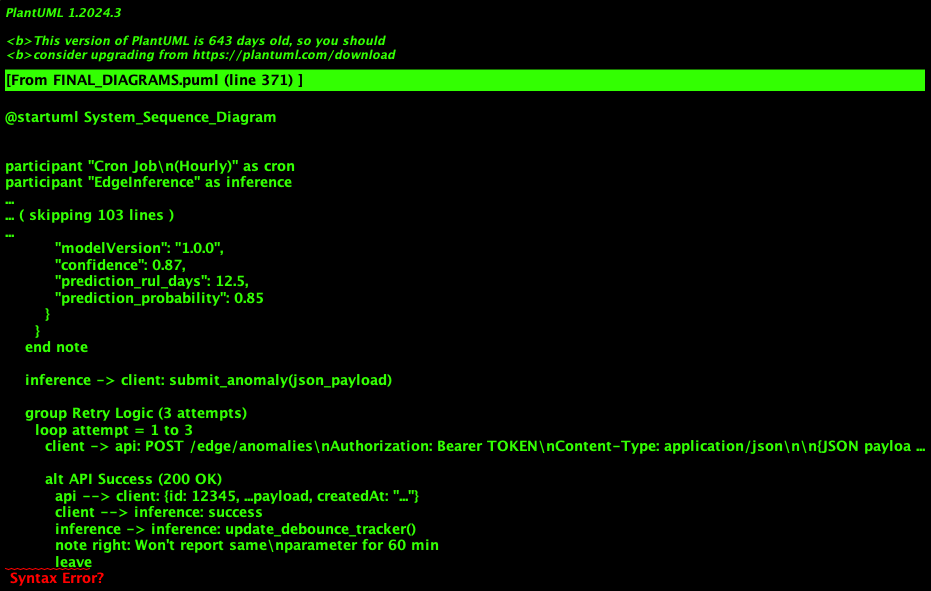

The diagram above was rendered by PlantUML. Its source (embedded in the PNG):
@startuml System_Sequence_Diagram

' ============================================================================
' SIMPLIFIED SEQUENCE DIAGRAM - EDGE INFERENCE TO API
' ============================================================================

participant "Cron Job\n(Hourly)" as cron
participant "EdgeInference" as inference
participant "Sensor Data\n(CSV)" as sensor
participant "ML Model" as model
participant "AnomalyAPIClient" as client
participant "Central API\n(Azure)" as api
database "Results\n(JSON)" as results

== Initialization (on startup) ==
cron -> inference: EdgeInference(".")
inference -> inference: load_model()
inference -> inference: load_baseline()
inference -> inference: load_tolerances()
inference -> client: new AnomalyAPIClient(base_url, token)
client --> inference: ready

== Hourly Inference ==
cron -> inference: run_inference("sensor_data.csv", "results.json")

group Read Sensor Data
  inference -> sensor: read CSV
  sensor --> inference: DataFrame[3 rows]
  note right
    timestamp, Flow (gpm),
    Discharge Pressure (psi),
    Motor Power (hp),
    Pump Efficiency (%)
  end note
  inference -> inference: select latest row
end

group Calculate Deviations
  loop for each parameter
    inference -> inference: deviation = ((current - baseline) / baseline) × 100
  end
  inference --> inference: deviations = {flow: 15.0, head: 10.0, power: 8.5, efficiency: -1.2}
end

group Check Tolerances
  loop for each parameter
    inference -> inference: check if deviation > max_threshold
    inference -> inference: check if deviation < min_threshold
  end

  alt Flow or Head exceeded (mandatory params)
    inference -> inference: status = "Warning"
    inference -> inference: violations = {flow: {...}, head: {...}}
  else Multiple violations or severe
    inference -> inference: status = "Critical" or "Failure"
  else No violations
    inference -> inference: status = "Normal"
  end
end

group ML Prediction
  alt DataFrame has >= 168 rows
    inference -> inference: extract_features(df)
    inference -> model: predict(features)
    model --> inference: rul_days = 12.5
    inference -> inference: probability = 0.85, confidence = 0.87
  else Not enough data
    inference --> inference: prediction = None
  end
end

group Determine If Reporting Needed
  alt status == "Normal"
    inference -> inference: should_report = False
  else recently reported (< 60 min)
    inference -> inference: should_report = False (debounced)
  else mandatory exceeded OR critical status OR ML predicts failure
    inference -> inference: should_report = True
  end
end

group Send JSON Payload to API
  alt should_report == True
    inference -> inference: format_anomaly_payload()
    note right of inference
      JSON Payload:
      {
        "sourceType": "log",
        "description": "Flow exceeded 15.0% (threshold: 10.0%)",
        "siteId": 35482,
        "pumpId": 1,
        "sensorId": 101,
        "timestamp": "2024-11-19T14:32:00Z",
        "logValue": 575.0,
        "additionalContext": {
          "status": "Warning",
          "tolerance_category": "1U",
          "all_deviations": {
            "flow": 15.0, "head": 10.0,
            "power": 8.5, "efficiency": -1.2
          },
          "baseline_values": {
            "flow": 500.0, "head": 150.0,
            "power": 75.0, "efficiency": 85.5
          },
          "current_values": {
            "flow": 575.0, "head": 165.0,
            "power": 81.4, "efficiency": 84.3
          }
        },
        "metadata": {
          "modelVersion": "1.0.0",
          "confidence": 0.87,
          "prediction_rul_days": 12.5,
          "prediction_probability": 0.85
        }
      }
    end note

    inference -> client: submit_anomaly(json_payload)

    group Retry Logic (3 attempts)
      loop attempt = 1 to 3
        client -> api: POST /edge/anomalies\nAuthorization: Bearer TOKEN\nContent-Type: application/json\n\n{JSON payload}

        alt API Success (200 OK)
          api --> client: {id: 12345, ...payload, createdAt: "..."}
          client --> inference: success
          inference -> inference: update_debounce_tracker()
          note right: Won't report same\nparameter for 60 min
          leave
        else API Error
          api --> client: error
          alt attempt < 3
            client -> client: wait (exponential backoff)
          else all retries failed
            client --> inference: error
            inference -> inference: save_unsent_anomaly(payload)
            note right: Save locally\nfor retry later
          end
        end
      end
    end
  end
end

group Save Results Locally
  inference -> inference: compile_results()
  note right
    {
      "timestamp": "2024-11-19T14:32:00",
      "status": "Warning",
      "deviations": {...},
      "violations": {...},
      "prediction": {...},
      "reported_to_api": true
    }
  end note
  inference -> results: write JSON file
  results --> inference: saved
end

inference --> cron: ✓ Inference complete\nStatus: Warning\nReported to API: Yes

@enduml